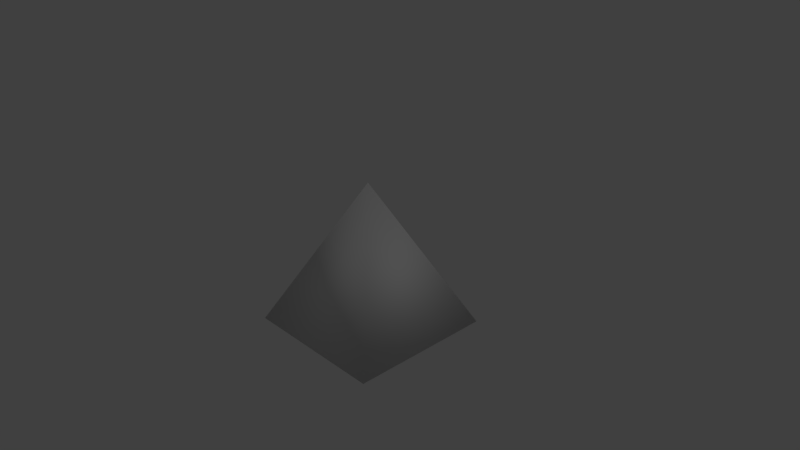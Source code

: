 # Source: untitled_2_.blend  (saved by Blender 2.79.0; exported with 4.5.12 LTS)
import bpy
from mathutils import Matrix  # noqa: F401  (used for matrix-valued properties, if any)

bpy.ops.wm.read_factory_settings(use_empty=True)
scene = bpy.context.scene
scene.name = 'Scene'

# ---- collections
col_collection_1 = bpy.data.collections.new('Collection 1'); scene.collection.children.link(col_collection_1)

# ---- materials (node trees are filled in below, after node groups)
mat_material = bpy.data.materials.new('Material')
mat_material.alpha_threshold = 0.0
mat_material.use_transparent_shadow = False
mat_material.roughness = 0.5
mat_material.line_color = (0.0, 0.0, 0.0, 1.0)

# ---- material node trees

# ---- world
world_world = bpy.data.worlds.new('World'); scene.world = world_world
world_world.color = (0.05088, 0.05088, 0.05088)
world_world.use_sun_shadow = False
world_world.sun_shadow_jitter_overblur = 0.0
world_world.cycles.sampling_method = 'MANUAL'

# ---- cameras
cam_camera = bpy.data.cameras.new('Camera')
cam_camera.clip_end = 100.0
cam_camera.lens = 35.0
cam_camera.sensor_width = 32.0
cam_camera.sensor_height = 18.0
cam_camera.ortho_scale = 7.314
cam_camera.dof.focus_distance = 0.0
cam_camera.dof.aperture_fstop = 128.0

# ---- lights
light_lamp = bpy.data.lights.new('Lamp', 'POINT')
light_lamp.transmission_factor = 0.0
light_lamp.cutoff_distance = 30.0
light_lamp.energy = 100.0
light_lamp.shadow_buffer_clip_start = 1.001
light_lamp.shadow_soft_size = 0.1
light_lamp.shadow_maximum_resolution = 0.006
light_lamp.use_absolute_resolution = True

# ---- meshes
me_cube = bpy.data.meshes.new('Cube')
me_cube.from_pydata([(1.0, 1.0, -1.0), (1.0, -1.0, -1.0), (-1.0, -1.0, -1.0), (-1.0, 1.0, -1.0), (-1.341e-07, -1.788e-07, 1.0)], [], [(0, 1, 2, 3), (0, 4, 1), (1, 4, 2), (2, 4, 3), (4, 0, 3)])
me_cube.polygons.foreach_set('use_smooth', [True] * 5)
_uv = me_cube.uv_layers.new(name='UVMap')
_uv.uv.foreach_set('vector', [0.6461, 0.4772, 1.0, 0.4772, 1.0, 0.9041, 0.6461, 0.9041, 0.3231, 0.8257, 0.6461, 0.4772, 0.6461, 1.0, 0.3539, 0.4772, 0.5308, 0.0, 0.7078, 0.4772, 0.0, 0.4772, 0.1769, 0.0, 0.3539, 0.4772, 0.3231, 0.4772, 0.3231, 1.0, 0.0, 0.8257])
me_cube.materials.append(mat_material)
me_cube.use_remesh_preserve_volume = False
me_cube.use_remesh_preserve_attributes = False
me_cube.use_mirror_vertex_groups = False
me_cube.update()
me_cube.normals_split_custom_set([tuple(v) for v in zip(*[iter([0.6626, 0.6626, -0.3491, 0.6626, -0.6626, -0.3491, -0.6626, -0.6626, -0.3491, -0.6626, 0.6626, -0.3491, 0.6626, 0.6626, -0.3491, -5.089e-09, -1.981e-07, 1.0, 0.6626, -0.6626, -0.3491, 0.6626, -0.6626, -0.3491, -5.089e-09, -1.981e-07, 1.0, -0.6626, -0.6626, -0.3491, -0.6626, -0.6626, -0.3491, -5.089e-09, -1.981e-07, 1.0, -0.6626, 0.6626, -0.3491, -5.089e-09, -1.981e-07, 1.0, 0.6626, 0.6626, -0.3491, -0.6626, 0.6626, -0.3491])] * 3)])

# ---- objects
ob_cube = bpy.data.objects.new('Cube', me_cube)
ob_lamp = bpy.data.objects.new('Lamp', light_lamp)
ob_camera = bpy.data.objects.new('Camera', cam_camera)

# ---- transforms, parenting, visibility, modifiers, constraints
ob_cube.location = (0.0, 0.0, 0.0)
ob_cube.lock_rotations_4d = False
ob_cube.empty_display_type = 'ARROWS'
ob_cube.lineart.crease_threshold = 0.0
ob_lamp.location = (4.076, 1.005, 5.904)
ob_lamp.rotation_euler = (0.6503, 0.05522, 1.866)
ob_lamp.lock_rotations_4d = False
ob_lamp.empty_display_type = 'ARROWS'
ob_lamp.color = (0.0, 0.0, 0.0, 0.0)
ob_lamp.lineart.crease_threshold = 0.0
ob_camera.location = (7.481, -6.508, 5.344)
ob_camera.rotation_euler = (1.109, 0.0, 0.8149)
ob_camera.lock_rotations_4d = False
ob_camera.empty_display_type = 'ARROWS'
ob_camera.color = (0.0, 0.0, 0.0, 0.0)
ob_camera.display_type = 'WIRE'
ob_camera.lineart.crease_threshold = 0.0

# ---- collection membership
col_collection_1.objects.link(ob_cube)
col_collection_1.objects.link(ob_lamp)
col_collection_1.objects.link(ob_camera)

# ---- scene / render settings (as saved in the file)
scene.camera = ob_camera
scene.frame_start = 1; scene.frame_end = 250; scene.frame_set(0)
scene.render.engine = 'BLENDER_EEVEE_NEXT'
scene.render.resolution_percentage = 50
scene.render.dither_intensity = 0.0
scene.cycles.use_denoising = False
scene.cycles.samples = 128
scene.cycles.sampling_pattern = 'TABULATED_SOBOL'
scene.cycles.use_adaptive_sampling = False
scene.cycles.use_light_tree = False
scene.cycles.blur_glossy = 0.0
scene.cycles.sample_clamp_indirect = 0.0
scene.view_settings.view_transform = 'Standard'
bpy.context.view_layer.update()
